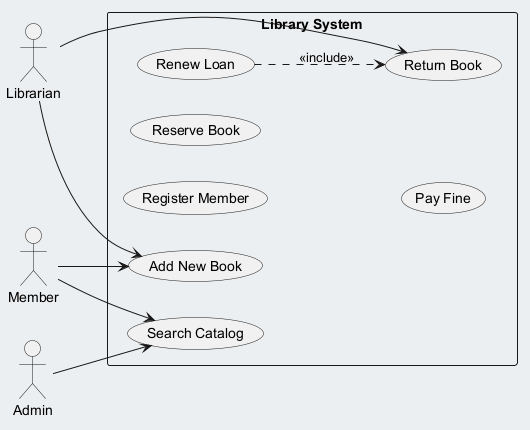

The diagram above was rendered by PlantUML. Its source (embedded in the PNG):
@startuml
skinparam backgroundColor #ECEFF1
skinparam classBackgroundColor #FFFFFF
skinparam classBorderColor #455A64
left to right direction
actor "Librarian" as L
actor "Admin" as A
actor "Member" as M
rectangle "Library System" {
  usecase "Renew Loan" as UC_RenewLoan
  usecase "Register Member" as UC_RegisterMember
  usecase "Add New Book" as UC_AddNewBook
  usecase "Reserve Book" as UC_ReserveBook
  usecase "Pay Fine" as UC_PayFine
  usecase "Return Book" as UC_ReturnBook
  usecase "Search Catalog" as UC_SearchCatalog
}
L --> UC_ReturnBook
L --> UC_AddNewBook
A --> UC_SearchCatalog
M --> UC_SearchCatalog
M --> UC_AddNewBook
UC_RenewLoan ..> UC_ReturnBook : <<include>>
@enduml